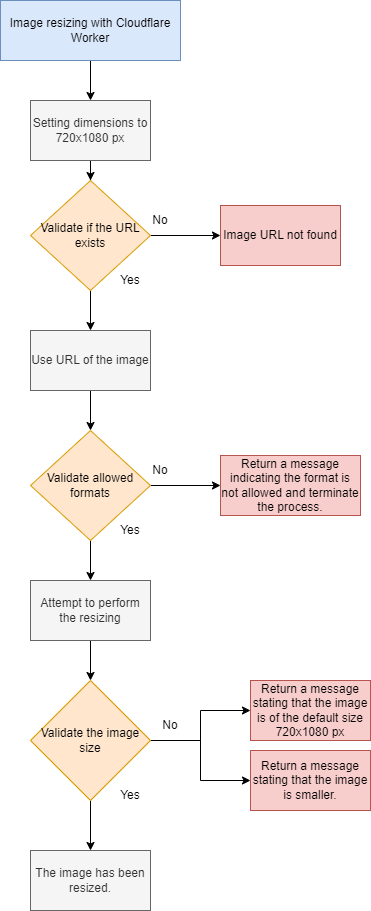

The diagram above was exported from draw.io. Its source (the exported page's mxGraphModel, read from the mxfile embedded in the PNG):
<mxGraphModel dx="1434" dy="784" grid="1" gridSize="10" guides="1" tooltips="1" connect="1" arrows="1" fold="1" page="1" pageScale="1" pageWidth="9999999900" pageHeight="9999999900" math="0" shadow="0">
  <root>
    <mxCell id="0" />
    <mxCell id="1" parent="0" />
    <mxCell id="OCxKDoZJJitx78rSIzhg-15" value="" style="edgeStyle=orthogonalEdgeStyle;rounded=0;orthogonalLoop=1;jettySize=auto;html=1;entryX=0.5;entryY=0;entryDx=0;entryDy=0;" edge="1" parent="1" source="OCxKDoZJJitx78rSIzhg-1" target="OCxKDoZJJitx78rSIzhg-2">
      <mxGeometry relative="1" as="geometry" />
    </mxCell>
    <mxCell id="OCxKDoZJJitx78rSIzhg-1" value=" Image resizing with Cloudflare Worker" style="rounded=0;whiteSpace=wrap;html=1;fillColor=#dae8fc;strokeColor=#6c8ebf;" vertex="1" parent="1">
      <mxGeometry x="560" y="100" width="180" height="60" as="geometry" />
    </mxCell>
    <mxCell id="OCxKDoZJJitx78rSIzhg-16" value="" style="edgeStyle=orthogonalEdgeStyle;rounded=0;orthogonalLoop=1;jettySize=auto;html=1;" edge="1" parent="1" source="OCxKDoZJJitx78rSIzhg-2" target="OCxKDoZJJitx78rSIzhg-11">
      <mxGeometry relative="1" as="geometry" />
    </mxCell>
    <mxCell id="OCxKDoZJJitx78rSIzhg-2" value="Setting dimensions to 720x1080 px " style="rounded=0;whiteSpace=wrap;html=1;fillColor=#f5f5f5;fontColor=#333333;strokeColor=#666666;" vertex="1" parent="1">
      <mxGeometry x="590" y="200" width="120" height="60" as="geometry" />
    </mxCell>
    <mxCell id="OCxKDoZJJitx78rSIzhg-24" value="" style="edgeStyle=orthogonalEdgeStyle;rounded=0;orthogonalLoop=1;jettySize=auto;html=1;" edge="1" parent="1" source="OCxKDoZJJitx78rSIzhg-3" target="OCxKDoZJJitx78rSIzhg-5">
      <mxGeometry relative="1" as="geometry" />
    </mxCell>
    <mxCell id="OCxKDoZJJitx78rSIzhg-27" value="" style="edgeStyle=orthogonalEdgeStyle;rounded=0;orthogonalLoop=1;jettySize=auto;html=1;" edge="1" parent="1" source="OCxKDoZJJitx78rSIzhg-3" target="OCxKDoZJJitx78rSIzhg-6">
      <mxGeometry relative="1" as="geometry" />
    </mxCell>
    <mxCell id="OCxKDoZJJitx78rSIzhg-3" value="Validate allowed formats" style="rhombus;whiteSpace=wrap;html=1;fillColor=#ffe6cc;strokeColor=#d79b00;" vertex="1" parent="1">
      <mxGeometry x="590" y="530" width="120" height="110" as="geometry" />
    </mxCell>
    <mxCell id="OCxKDoZJJitx78rSIzhg-23" value="" style="edgeStyle=orthogonalEdgeStyle;rounded=0;orthogonalLoop=1;jettySize=auto;html=1;" edge="1" parent="1" source="OCxKDoZJJitx78rSIzhg-4" target="OCxKDoZJJitx78rSIzhg-3">
      <mxGeometry relative="1" as="geometry" />
    </mxCell>
    <mxCell id="OCxKDoZJJitx78rSIzhg-4" value="Use URL of the image" style="rounded=0;whiteSpace=wrap;html=1;fillColor=#f5f5f5;fontColor=#333333;strokeColor=#666666;" vertex="1" parent="1">
      <mxGeometry x="590" y="430" width="120" height="60" as="geometry" />
    </mxCell>
    <mxCell id="OCxKDoZJJitx78rSIzhg-5" value="Return a message indicating the format is not allowed and terminate the process." style="rounded=0;whiteSpace=wrap;html=1;fillColor=#f8cecc;strokeColor=#b85450;" vertex="1" parent="1">
      <mxGeometry x="780" y="555" width="140" height="60" as="geometry" />
    </mxCell>
    <mxCell id="OCxKDoZJJitx78rSIzhg-28" value="" style="edgeStyle=orthogonalEdgeStyle;rounded=0;orthogonalLoop=1;jettySize=auto;html=1;" edge="1" parent="1" source="OCxKDoZJJitx78rSIzhg-6" target="OCxKDoZJJitx78rSIzhg-7">
      <mxGeometry relative="1" as="geometry" />
    </mxCell>
    <mxCell id="OCxKDoZJJitx78rSIzhg-6" value="Attempt to perform the resizing" style="rounded=0;whiteSpace=wrap;html=1;fillColor=#f5f5f5;fontColor=#333333;strokeColor=#666666;" vertex="1" parent="1">
      <mxGeometry x="590" y="680" width="120" height="60" as="geometry" />
    </mxCell>
    <mxCell id="OCxKDoZJJitx78rSIzhg-29" value="" style="edgeStyle=orthogonalEdgeStyle;rounded=0;orthogonalLoop=1;jettySize=auto;html=1;entryX=0;entryY=0.5;entryDx=0;entryDy=0;" edge="1" parent="1" source="OCxKDoZJJitx78rSIzhg-7" target="OCxKDoZJJitx78rSIzhg-8">
      <mxGeometry relative="1" as="geometry" />
    </mxCell>
    <mxCell id="OCxKDoZJJitx78rSIzhg-30" style="edgeStyle=orthogonalEdgeStyle;rounded=0;orthogonalLoop=1;jettySize=auto;html=1;" edge="1" parent="1" source="OCxKDoZJJitx78rSIzhg-7" target="OCxKDoZJJitx78rSIzhg-9">
      <mxGeometry relative="1" as="geometry" />
    </mxCell>
    <mxCell id="OCxKDoZJJitx78rSIzhg-33" value="" style="edgeStyle=orthogonalEdgeStyle;rounded=0;orthogonalLoop=1;jettySize=auto;html=1;" edge="1" parent="1" source="OCxKDoZJJitx78rSIzhg-7" target="OCxKDoZJJitx78rSIzhg-10">
      <mxGeometry relative="1" as="geometry" />
    </mxCell>
    <mxCell id="OCxKDoZJJitx78rSIzhg-7" value="Validate the image size" style="rhombus;whiteSpace=wrap;html=1;fillColor=#ffe6cc;strokeColor=#d79b00;" vertex="1" parent="1">
      <mxGeometry x="590" y="780" width="120" height="120" as="geometry" />
    </mxCell>
    <mxCell id="OCxKDoZJJitx78rSIzhg-8" value="Return a message stating that the image is of the default size 720x1080 px" style="rounded=0;whiteSpace=wrap;html=1;fillColor=#f8cecc;strokeColor=#b85450;" vertex="1" parent="1">
      <mxGeometry x="810" y="780" width="120" height="60" as="geometry" />
    </mxCell>
    <mxCell id="OCxKDoZJJitx78rSIzhg-9" value="Return a message stating that the image is smaller." style="rounded=0;whiteSpace=wrap;html=1;fillColor=#f8cecc;strokeColor=#b85450;" vertex="1" parent="1">
      <mxGeometry x="810" y="850" width="120" height="60" as="geometry" />
    </mxCell>
    <mxCell id="OCxKDoZJJitx78rSIzhg-10" value="The image has been resized." style="rounded=0;whiteSpace=wrap;html=1;fillColor=#f5f5f5;fontColor=#333333;strokeColor=#666666;" vertex="1" parent="1">
      <mxGeometry x="590" y="950" width="120" height="60" as="geometry" />
    </mxCell>
    <mxCell id="OCxKDoZJJitx78rSIzhg-17" style="edgeStyle=orthogonalEdgeStyle;rounded=0;orthogonalLoop=1;jettySize=auto;html=1;entryX=0;entryY=0.5;entryDx=0;entryDy=0;" edge="1" parent="1" source="OCxKDoZJJitx78rSIzhg-11" target="OCxKDoZJJitx78rSIzhg-12">
      <mxGeometry relative="1" as="geometry" />
    </mxCell>
    <mxCell id="OCxKDoZJJitx78rSIzhg-19" value="" style="edgeStyle=orthogonalEdgeStyle;rounded=0;orthogonalLoop=1;jettySize=auto;html=1;" edge="1" parent="1" source="OCxKDoZJJitx78rSIzhg-11" target="OCxKDoZJJitx78rSIzhg-4">
      <mxGeometry relative="1" as="geometry" />
    </mxCell>
    <mxCell id="OCxKDoZJJitx78rSIzhg-11" value="Validate if the URL exists" style="rhombus;whiteSpace=wrap;html=1;fillColor=#ffe6cc;strokeColor=#d79b00;" vertex="1" parent="1">
      <mxGeometry x="590" y="280" width="120" height="110" as="geometry" />
    </mxCell>
    <mxCell id="OCxKDoZJJitx78rSIzhg-12" value="Image URL not found" style="rounded=0;whiteSpace=wrap;html=1;fillColor=#f8cecc;strokeColor=#b85450;" vertex="1" parent="1">
      <mxGeometry x="780" y="305" width="120" height="60" as="geometry" />
    </mxCell>
    <mxCell id="OCxKDoZJJitx78rSIzhg-21" value="No" style="text;html=1;align=center;verticalAlign=middle;whiteSpace=wrap;rounded=0;" vertex="1" parent="1">
      <mxGeometry x="690" y="305" width="60" height="30" as="geometry" />
    </mxCell>
    <mxCell id="OCxKDoZJJitx78rSIzhg-22" value="Yes" style="text;html=1;align=center;verticalAlign=middle;whiteSpace=wrap;rounded=0;" vertex="1" parent="1">
      <mxGeometry x="660" y="365" width="60" height="30" as="geometry" />
    </mxCell>
    <mxCell id="OCxKDoZJJitx78rSIzhg-25" value="Yes" style="text;html=1;align=center;verticalAlign=middle;whiteSpace=wrap;rounded=0;" vertex="1" parent="1">
      <mxGeometry x="660" y="615" width="60" height="30" as="geometry" />
    </mxCell>
    <mxCell id="OCxKDoZJJitx78rSIzhg-26" value="No" style="text;html=1;align=center;verticalAlign=middle;whiteSpace=wrap;rounded=0;" vertex="1" parent="1">
      <mxGeometry x="690" y="555" width="60" height="30" as="geometry" />
    </mxCell>
    <mxCell id="OCxKDoZJJitx78rSIzhg-31" value="No" style="text;html=1;align=center;verticalAlign=middle;whiteSpace=wrap;rounded=0;" vertex="1" parent="1">
      <mxGeometry x="700" y="810" width="60" height="30" as="geometry" />
    </mxCell>
    <mxCell id="OCxKDoZJJitx78rSIzhg-32" value="Yes" style="text;html=1;align=center;verticalAlign=middle;whiteSpace=wrap;rounded=0;" vertex="1" parent="1">
      <mxGeometry x="660" y="880" width="60" height="30" as="geometry" />
    </mxCell>
  </root>
</mxGraphModel>